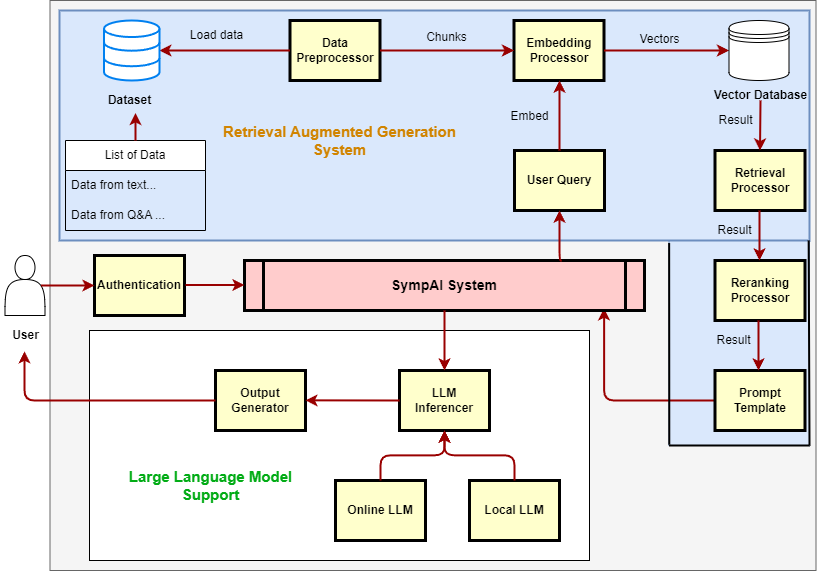

The diagram above was exported from draw.io. Its source (the exported page's mxGraphModel, read from the mxfile embedded in the PNG):
<mxGraphModel dx="1028" dy="531" grid="1" gridSize="10" guides="1" tooltips="1" connect="1" arrows="1" fold="1" page="1" pageScale="1" pageWidth="826" pageHeight="1169" background="none" math="0" shadow="0">
  <root>
    <mxCell id="0" />
    <mxCell id="1" parent="0" />
    <mxCell id="afPyVlDfWCVE1oBdptkZ-158" value="" style="rounded=0;whiteSpace=wrap;html=1;fillColor=#f5f5f5;fontColor=#333333;strokeColor=#666666;" vertex="1" parent="1">
      <mxGeometry x="50.5" y="20" width="766" height="570" as="geometry" />
    </mxCell>
    <mxCell id="afPyVlDfWCVE1oBdptkZ-167" value="" style="rounded=0;whiteSpace=wrap;html=1;" vertex="1" parent="1">
      <mxGeometry x="90" y="350" width="500" height="230" as="geometry" />
    </mxCell>
    <mxCell id="afPyVlDfWCVE1oBdptkZ-161" value="" style="rounded=0;whiteSpace=wrap;html=1;strokeColor=#6c8ebf;fillColor=#dae8fc;" vertex="1" parent="1">
      <mxGeometry x="669.5" y="155" width="140.5" height="310" as="geometry" />
    </mxCell>
    <mxCell id="afPyVlDfWCVE1oBdptkZ-160" value="" style="rounded=0;whiteSpace=wrap;html=1;strokeWidth=2;fillColor=#dae8fc;strokeColor=#6c8ebf;" vertex="1" parent="1">
      <mxGeometry x="60" y="30" width="750" height="230" as="geometry" />
    </mxCell>
    <mxCell id="66" value="" style="edgeStyle=elbowEdgeStyle;elbow=vertical;entryX=0.899;entryY=0.957;strokeColor=#990000;strokeWidth=2;exitX=0;exitY=0.5;exitDx=0;exitDy=0;entryDx=0;entryDy=0;entryPerimeter=0;" parent="1" source="afPyVlDfWCVE1oBdptkZ-135" target="afPyVlDfWCVE1oBdptkZ-118" edge="1">
      <mxGeometry width="100" height="100" relative="1" as="geometry">
        <mxPoint x="571.75" y="465" as="sourcePoint" />
        <mxPoint x="680.25" y="450" as="targetPoint" />
        <Array as="points">
          <mxPoint x="650" y="420" />
        </Array>
      </mxGeometry>
    </mxCell>
    <mxCell id="afPyVlDfWCVE1oBdptkZ-103" value="Dataset" style="text;html=1;align=center;verticalAlign=middle;resizable=0;points=[];autosize=1;strokeColor=none;fillColor=none;fontStyle=1" vertex="1" parent="1">
      <mxGeometry x="100" y="105" width="60" height="30" as="geometry" />
    </mxCell>
    <mxCell id="afPyVlDfWCVE1oBdptkZ-104" value="Data Preprocessor" style="whiteSpace=wrap;align=center;verticalAlign=middle;fontStyle=1;strokeWidth=3;fillColor=#FFFFCC" vertex="1" parent="1">
      <mxGeometry x="290.5" y="40" width="90" height="60" as="geometry" />
    </mxCell>
    <mxCell id="afPyVlDfWCVE1oBdptkZ-105" value="" style="edgeStyle=none;noEdgeStyle=1;strokeColor=#990000;strokeWidth=2;exitX=0;exitY=0.5;exitDx=0;exitDy=0;entryX=0.997;entryY=0.5;entryDx=0;entryDy=0;entryPerimeter=0;" edge="1" parent="1" source="afPyVlDfWCVE1oBdptkZ-104" target="afPyVlDfWCVE1oBdptkZ-112">
      <mxGeometry width="100" height="100" relative="1" as="geometry">
        <mxPoint x="218.5" y="95" as="sourcePoint" />
        <mxPoint x="174.5" y="69.89999999999998" as="targetPoint" />
      </mxGeometry>
    </mxCell>
    <mxCell id="afPyVlDfWCVE1oBdptkZ-106" value="Load data" style="edgeLabel;html=1;align=center;verticalAlign=middle;resizable=0;points=[];fontSize=12;labelBackgroundColor=none;" vertex="1" connectable="0" parent="afPyVlDfWCVE1oBdptkZ-105">
      <mxGeometry x="0.1598" y="-4" relative="1" as="geometry">
        <mxPoint x="2" y="-11" as="offset" />
      </mxGeometry>
    </mxCell>
    <mxCell id="afPyVlDfWCVE1oBdptkZ-107" value="Embedding&#10;Processor" style="whiteSpace=wrap;align=center;verticalAlign=middle;fontStyle=1;strokeWidth=3;fillColor=#FFFFCC" vertex="1" parent="1">
      <mxGeometry x="514.5" y="40" width="90" height="60" as="geometry" />
    </mxCell>
    <mxCell id="afPyVlDfWCVE1oBdptkZ-108" value="" style="edgeStyle=none;noEdgeStyle=1;strokeColor=#990000;strokeWidth=2;exitX=1;exitY=0.5;exitDx=0;exitDy=0;entryX=0;entryY=0.5;entryDx=0;entryDy=0;" edge="1" parent="1" source="afPyVlDfWCVE1oBdptkZ-104" target="afPyVlDfWCVE1oBdptkZ-107">
      <mxGeometry width="100" height="100" relative="1" as="geometry">
        <mxPoint x="250.5" y="125" as="sourcePoint" />
        <mxPoint x="184.5" y="125" as="targetPoint" />
      </mxGeometry>
    </mxCell>
    <mxCell id="afPyVlDfWCVE1oBdptkZ-109" value="Chunks" style="edgeLabel;html=1;align=center;verticalAlign=middle;resizable=0;points=[];fontSize=12;labelBackgroundColor=none;" vertex="1" connectable="0" parent="afPyVlDfWCVE1oBdptkZ-108">
      <mxGeometry x="0.1598" y="-4" relative="1" as="geometry">
        <mxPoint x="-11" y="-17" as="offset" />
      </mxGeometry>
    </mxCell>
    <mxCell id="afPyVlDfWCVE1oBdptkZ-110" value="" style="edgeStyle=none;noEdgeStyle=1;strokeColor=#990000;strokeWidth=2;exitX=1;exitY=0.5;exitDx=0;exitDy=0;entryX=0;entryY=0.5;entryDx=0;entryDy=0;" edge="1" parent="1" source="afPyVlDfWCVE1oBdptkZ-107" target="afPyVlDfWCVE1oBdptkZ-111">
      <mxGeometry width="100" height="100" relative="1" as="geometry">
        <mxPoint x="574.5" y="55" as="sourcePoint" />
        <mxPoint x="584.5" y="70" as="targetPoint" />
      </mxGeometry>
    </mxCell>
    <mxCell id="afPyVlDfWCVE1oBdptkZ-115" value="Vectors" style="edgeLabel;html=1;align=center;verticalAlign=middle;resizable=0;points=[];fontSize=12;labelBackgroundColor=none;" vertex="1" connectable="0" parent="afPyVlDfWCVE1oBdptkZ-110">
      <mxGeometry x="-0.1429" y="3" relative="1" as="geometry">
        <mxPoint x="2" y="-8" as="offset" />
      </mxGeometry>
    </mxCell>
    <mxCell id="afPyVlDfWCVE1oBdptkZ-111" value="" style="shape=datastore;whiteSpace=wrap;html=1;" vertex="1" parent="1">
      <mxGeometry x="729.5" y="40" width="60" height="60" as="geometry" />
    </mxCell>
    <mxCell id="afPyVlDfWCVE1oBdptkZ-112" value="" style="html=1;verticalLabelPosition=bottom;align=center;labelBackgroundColor=#ffffff;verticalAlign=top;strokeWidth=2;strokeColor=#0080F0;shadow=0;dashed=0;shape=mxgraph.ios7.icons.data;" vertex="1" parent="1">
      <mxGeometry x="104.5" y="40" width="55.5" height="60" as="geometry" />
    </mxCell>
    <mxCell id="afPyVlDfWCVE1oBdptkZ-113" value="Vector Database" style="text;html=1;align=center;verticalAlign=middle;resizable=0;points=[];autosize=1;strokeColor=none;fillColor=none;fontStyle=1" vertex="1" parent="1">
      <mxGeometry x="705.5" y="100" width="110" height="30" as="geometry" />
    </mxCell>
    <mxCell id="afPyVlDfWCVE1oBdptkZ-116" value="" style="shape=actor;whiteSpace=wrap;html=1;" vertex="1" parent="1">
      <mxGeometry x="5.5" y="275" width="40" height="60" as="geometry" />
    </mxCell>
    <mxCell id="afPyVlDfWCVE1oBdptkZ-117" value="User Query" style="whiteSpace=wrap;align=center;verticalAlign=middle;fontStyle=1;strokeWidth=3;fillColor=#FFFFCC" vertex="1" parent="1">
      <mxGeometry x="515" y="170" width="90" height="60" as="geometry" />
    </mxCell>
    <mxCell id="afPyVlDfWCVE1oBdptkZ-118" value="SympAI System" style="shape=process;whiteSpace=wrap;align=center;verticalAlign=middle;size=0.0475;fontStyle=1;strokeWidth=3;fillColor=#FFCCCC;fontSize=14;" vertex="1" parent="1">
      <mxGeometry x="244.99999999999991" y="280" width="400" height="50" as="geometry" />
    </mxCell>
    <mxCell id="afPyVlDfWCVE1oBdptkZ-119" value="" style="edgeStyle=segmentEdgeStyle;strokeColor=#990000;strokeWidth=2;entryX=0.5;entryY=1;entryDx=0;entryDy=0;exitX=0.793;exitY=0.004;exitDx=0;exitDy=0;exitPerimeter=0;" edge="1" parent="1" source="afPyVlDfWCVE1oBdptkZ-118" target="afPyVlDfWCVE1oBdptkZ-117">
      <mxGeometry width="100" height="100" relative="1" as="geometry">
        <mxPoint x="560" y="270" as="sourcePoint" />
        <mxPoint x="366" y="370" as="targetPoint" />
        <Array as="points">
          <mxPoint x="560" y="280" />
        </Array>
      </mxGeometry>
    </mxCell>
    <mxCell id="afPyVlDfWCVE1oBdptkZ-120" value="Authentication" style="whiteSpace=wrap;align=center;verticalAlign=middle;fontStyle=1;strokeWidth=3;fillColor=#FFFFCC" vertex="1" parent="1">
      <mxGeometry x="95" y="275" width="90" height="60" as="geometry" />
    </mxCell>
    <mxCell id="afPyVlDfWCVE1oBdptkZ-122" value="" style="edgeStyle=elbowEdgeStyle;elbow=horizontal;strokeColor=#990000;strokeWidth=2;exitX=0.9;exitY=0.5;exitDx=0;exitDy=0;exitPerimeter=0;entryX=0;entryY=0.5;entryDx=0;entryDy=0;" edge="1" parent="1" source="afPyVlDfWCVE1oBdptkZ-116" target="afPyVlDfWCVE1oBdptkZ-120">
      <mxGeometry width="100" height="100" relative="1" as="geometry">
        <mxPoint x="56" y="355" as="sourcePoint" />
        <mxPoint x="110" y="355" as="targetPoint" />
        <Array as="points" />
      </mxGeometry>
    </mxCell>
    <mxCell id="afPyVlDfWCVE1oBdptkZ-124" value="" style="edgeStyle=elbowEdgeStyle;elbow=horizontal;strokeColor=#990000;strokeWidth=2;exitX=0.5;exitY=0;exitDx=0;exitDy=0;entryX=0.5;entryY=1;entryDx=0;entryDy=0;" edge="1" parent="1" source="afPyVlDfWCVE1oBdptkZ-117" target="afPyVlDfWCVE1oBdptkZ-107">
      <mxGeometry width="100" height="100" relative="1" as="geometry">
        <mxPoint x="245" y="220" as="sourcePoint" />
        <mxPoint x="314" y="220" as="targetPoint" />
        <Array as="points">
          <mxPoint x="560" y="160" />
        </Array>
      </mxGeometry>
    </mxCell>
    <mxCell id="afPyVlDfWCVE1oBdptkZ-139" value="&lt;font style=&quot;font-size: 12px;&quot;&gt;Embed&lt;/font&gt;" style="edgeLabel;html=1;align=center;verticalAlign=middle;resizable=0;points=[];labelBackgroundColor=none;" vertex="1" connectable="0" parent="afPyVlDfWCVE1oBdptkZ-124">
      <mxGeometry x="-0.4108" y="3" relative="1" as="geometry">
        <mxPoint x="-27" y="-14" as="offset" />
      </mxGeometry>
    </mxCell>
    <mxCell id="afPyVlDfWCVE1oBdptkZ-125" value="Reranking&#10;Processor" style="whiteSpace=wrap;align=center;verticalAlign=middle;fontStyle=1;strokeWidth=3;fillColor=#FFFFCC" vertex="1" parent="1">
      <mxGeometry x="715.5" y="280" width="90" height="60" as="geometry" />
    </mxCell>
    <mxCell id="afPyVlDfWCVE1oBdptkZ-126" value="Retrieval&#10;Processor" style="whiteSpace=wrap;align=center;verticalAlign=middle;fontStyle=1;strokeWidth=3;fillColor=#FFFFCC" vertex="1" parent="1">
      <mxGeometry x="715.5" y="170" width="90" height="60" as="geometry" />
    </mxCell>
    <mxCell id="afPyVlDfWCVE1oBdptkZ-127" value="" style="edgeStyle=none;noEdgeStyle=1;strokeColor=#990000;strokeWidth=2;entryX=0.5;entryY=0;entryDx=0;entryDy=0;" edge="1" parent="1" target="afPyVlDfWCVE1oBdptkZ-126">
      <mxGeometry width="100" height="100" relative="1" as="geometry">
        <mxPoint x="761" y="120" as="sourcePoint" />
        <mxPoint x="729.5" y="160" as="targetPoint" />
      </mxGeometry>
    </mxCell>
    <mxCell id="afPyVlDfWCVE1oBdptkZ-129" value="Result" style="edgeLabel;html=1;align=center;verticalAlign=middle;resizable=0;points=[];fontSize=12;labelBackgroundColor=none;" vertex="1" connectable="0" parent="afPyVlDfWCVE1oBdptkZ-127">
      <mxGeometry x="-0.5588" y="-4" relative="1" as="geometry">
        <mxPoint x="-21" y="9" as="offset" />
      </mxGeometry>
    </mxCell>
    <mxCell id="afPyVlDfWCVE1oBdptkZ-133" value="" style="edgeStyle=none;noEdgeStyle=1;strokeColor=#990000;strokeWidth=2;entryX=0.5;entryY=0;entryDx=0;entryDy=0;" edge="1" parent="1">
      <mxGeometry width="100" height="100" relative="1" as="geometry">
        <mxPoint x="760" y="230" as="sourcePoint" />
        <mxPoint x="760" y="280" as="targetPoint" />
      </mxGeometry>
    </mxCell>
    <mxCell id="afPyVlDfWCVE1oBdptkZ-134" value="Result" style="edgeLabel;html=1;align=center;verticalAlign=middle;resizable=0;points=[];fontSize=12;labelBackgroundColor=none;" vertex="1" connectable="0" parent="afPyVlDfWCVE1oBdptkZ-133">
      <mxGeometry x="-0.5588" y="-4" relative="1" as="geometry">
        <mxPoint x="-21" y="9" as="offset" />
      </mxGeometry>
    </mxCell>
    <mxCell id="afPyVlDfWCVE1oBdptkZ-135" value="Prompt&#10;Template" style="whiteSpace=wrap;align=center;verticalAlign=middle;fontStyle=1;strokeWidth=3;fillColor=#FFFFCC" vertex="1" parent="1">
      <mxGeometry x="715.5" y="390" width="90" height="60" as="geometry" />
    </mxCell>
    <mxCell id="afPyVlDfWCVE1oBdptkZ-136" value="" style="edgeStyle=none;noEdgeStyle=1;strokeColor=#990000;strokeWidth=2;entryX=0.5;entryY=0;entryDx=0;entryDy=0;" edge="1" parent="1">
      <mxGeometry width="100" height="100" relative="1" as="geometry">
        <mxPoint x="759" y="340" as="sourcePoint" />
        <mxPoint x="759" y="390" as="targetPoint" />
      </mxGeometry>
    </mxCell>
    <mxCell id="afPyVlDfWCVE1oBdptkZ-137" value="Result" style="edgeLabel;html=1;align=center;verticalAlign=middle;resizable=0;points=[];fontSize=12;labelBackgroundColor=none;" vertex="1" connectable="0" parent="afPyVlDfWCVE1oBdptkZ-136">
      <mxGeometry x="-0.5588" y="-4" relative="1" as="geometry">
        <mxPoint x="-21" y="9" as="offset" />
      </mxGeometry>
    </mxCell>
    <mxCell id="afPyVlDfWCVE1oBdptkZ-140" value="List of Data" style="swimlane;fontStyle=0;childLayout=stackLayout;horizontal=1;startSize=30;horizontalStack=0;resizeParent=1;resizeParentMax=0;resizeLast=0;collapsible=1;marginBottom=0;whiteSpace=wrap;html=1;labelBackgroundColor=none;" vertex="1" parent="1">
      <mxGeometry x="66" y="160" width="140" height="90" as="geometry" />
    </mxCell>
    <mxCell id="afPyVlDfWCVE1oBdptkZ-141" value="Data from text..." style="text;strokeColor=none;fillColor=none;align=left;verticalAlign=middle;spacingLeft=4;spacingRight=4;overflow=hidden;points=[[0,0.5],[1,0.5]];portConstraint=eastwest;rotatable=0;whiteSpace=wrap;html=1;" vertex="1" parent="afPyVlDfWCVE1oBdptkZ-140">
      <mxGeometry y="30" width="140" height="30" as="geometry" />
    </mxCell>
    <mxCell id="afPyVlDfWCVE1oBdptkZ-142" value="Data from Q&amp;amp;A ...&amp;nbsp;" style="text;strokeColor=none;fillColor=none;align=left;verticalAlign=middle;spacingLeft=4;spacingRight=4;overflow=hidden;points=[[0,0.5],[1,0.5]];portConstraint=eastwest;rotatable=0;whiteSpace=wrap;html=1;" vertex="1" parent="afPyVlDfWCVE1oBdptkZ-140">
      <mxGeometry y="60" width="140" height="30" as="geometry" />
    </mxCell>
    <mxCell id="afPyVlDfWCVE1oBdptkZ-145" value="" style="edgeStyle=elbowEdgeStyle;elbow=vertical;strokeColor=#990000;strokeWidth=2;exitX=0.5;exitY=0;exitDx=0;exitDy=0;entryX=0.6;entryY=0.916;entryDx=0;entryDy=0;entryPerimeter=0;" edge="1" parent="1" source="afPyVlDfWCVE1oBdptkZ-140" target="afPyVlDfWCVE1oBdptkZ-103">
      <mxGeometry width="100" height="100" relative="1" as="geometry">
        <mxPoint x="176" y="280" as="sourcePoint" />
        <mxPoint x="112" y="280" as="targetPoint" />
      </mxGeometry>
    </mxCell>
    <mxCell id="afPyVlDfWCVE1oBdptkZ-146" value="" style="edgeStyle=elbowEdgeStyle;elbow=horizontal;strokeColor=#990000;strokeWidth=2;exitX=0.9;exitY=0.5;exitDx=0;exitDy=0;exitPerimeter=0;entryX=0;entryY=0.5;entryDx=0;entryDy=0;" edge="1" parent="1">
      <mxGeometry width="100" height="100" relative="1" as="geometry">
        <mxPoint x="186" y="304.5" as="sourcePoint" />
        <mxPoint x="245" y="304.5" as="targetPoint" />
        <Array as="points" />
      </mxGeometry>
    </mxCell>
    <mxCell id="afPyVlDfWCVE1oBdptkZ-147" value="Online LLM" style="whiteSpace=wrap;align=center;verticalAlign=middle;fontStyle=1;strokeWidth=3;fillColor=#FFFFCC" vertex="1" parent="1">
      <mxGeometry x="336" y="500" width="90" height="60" as="geometry" />
    </mxCell>
    <mxCell id="afPyVlDfWCVE1oBdptkZ-148" value="Local LLM" style="whiteSpace=wrap;align=center;verticalAlign=middle;fontStyle=1;strokeWidth=3;fillColor=#FFFFCC" vertex="1" parent="1">
      <mxGeometry x="470" y="500" width="90" height="60" as="geometry" />
    </mxCell>
    <mxCell id="afPyVlDfWCVE1oBdptkZ-149" value="LLM&#10;Inferencer" style="whiteSpace=wrap;align=center;verticalAlign=middle;fontStyle=1;strokeWidth=3;fillColor=#FFFFCC" vertex="1" parent="1">
      <mxGeometry x="400" y="390" width="90" height="60" as="geometry" />
    </mxCell>
    <mxCell id="afPyVlDfWCVE1oBdptkZ-150" value="" style="edgeStyle=elbowEdgeStyle;elbow=vertical;entryX=0.5;entryY=1;strokeColor=#990000;strokeWidth=2;exitX=0.5;exitY=0;exitDx=0;exitDy=0;entryDx=0;entryDy=0;" edge="1" parent="1" source="afPyVlDfWCVE1oBdptkZ-148" target="afPyVlDfWCVE1oBdptkZ-149">
      <mxGeometry width="100" height="100" relative="1" as="geometry">
        <mxPoint x="579.5" y="540" as="sourcePoint" />
        <mxPoint x="688.5" y="525" as="targetPoint" />
      </mxGeometry>
    </mxCell>
    <mxCell id="afPyVlDfWCVE1oBdptkZ-151" value="" style="edgeStyle=elbowEdgeStyle;elbow=vertical;entryX=0.5;entryY=1;strokeColor=#990000;strokeWidth=2;exitX=0.5;exitY=0;exitDx=0;exitDy=0;entryDx=0;entryDy=0;" edge="1" parent="1" source="afPyVlDfWCVE1oBdptkZ-147" target="afPyVlDfWCVE1oBdptkZ-149">
      <mxGeometry width="100" height="100" relative="1" as="geometry">
        <mxPoint x="523" y="500" as="sourcePoint" />
        <mxPoint x="453" y="460" as="targetPoint" />
      </mxGeometry>
    </mxCell>
    <mxCell id="afPyVlDfWCVE1oBdptkZ-153" value="" style="edgeStyle=elbowEdgeStyle;elbow=vertical;entryX=0.5;entryY=0;strokeColor=#990000;strokeWidth=2;entryDx=0;entryDy=0;exitX=0.5;exitY=1;exitDx=0;exitDy=0;" edge="1" parent="1" source="afPyVlDfWCVE1oBdptkZ-118" target="afPyVlDfWCVE1oBdptkZ-149">
      <mxGeometry width="100" height="100" relative="1" as="geometry">
        <mxPoint x="440" y="330" as="sourcePoint" />
        <mxPoint x="695" y="510" as="targetPoint" />
      </mxGeometry>
    </mxCell>
    <mxCell id="afPyVlDfWCVE1oBdptkZ-154" value="Output&#10;Generator" style="whiteSpace=wrap;align=center;verticalAlign=middle;fontStyle=1;strokeWidth=3;fillColor=#FFFFCC" vertex="1" parent="1">
      <mxGeometry x="216" y="390" width="90" height="60" as="geometry" />
    </mxCell>
    <mxCell id="afPyVlDfWCVE1oBdptkZ-155" value="" style="edgeStyle=elbowEdgeStyle;elbow=vertical;entryX=1;entryY=0.5;strokeColor=#990000;strokeWidth=2;entryDx=0;entryDy=0;exitX=0;exitY=0.5;exitDx=0;exitDy=0;" edge="1" parent="1" source="afPyVlDfWCVE1oBdptkZ-149" target="afPyVlDfWCVE1oBdptkZ-154">
      <mxGeometry width="100" height="100" relative="1" as="geometry">
        <mxPoint x="360" y="360" as="sourcePoint" />
        <mxPoint x="360" y="420" as="targetPoint" />
      </mxGeometry>
    </mxCell>
    <mxCell id="afPyVlDfWCVE1oBdptkZ-156" value="" style="edgeStyle=elbowEdgeStyle;elbow=horizontal;strokeColor=#990000;strokeWidth=2;exitX=0;exitY=0.5;exitDx=0;exitDy=0;entryX=0.494;entryY=1.027;entryDx=0;entryDy=0;entryPerimeter=0;" edge="1" parent="1" source="afPyVlDfWCVE1oBdptkZ-154" target="afPyVlDfWCVE1oBdptkZ-157">
      <mxGeometry width="100" height="100" relative="1" as="geometry">
        <mxPoint x="104.5" y="580" as="sourcePoint" />
        <mxPoint x="30" y="410" as="targetPoint" />
        <Array as="points">
          <mxPoint x="25" y="400" />
        </Array>
      </mxGeometry>
    </mxCell>
    <mxCell id="afPyVlDfWCVE1oBdptkZ-157" value="User" style="text;html=1;align=center;verticalAlign=middle;resizable=0;points=[];autosize=1;strokeColor=none;fillColor=none;fontStyle=1" vertex="1" parent="1">
      <mxGeometry x="0.5" y="340" width="50" height="30" as="geometry" />
    </mxCell>
    <mxCell id="afPyVlDfWCVE1oBdptkZ-163" value="" style="endArrow=none;html=1;rounded=0;entryX=0.001;entryY=0.347;entryDx=0;entryDy=0;entryPerimeter=0;strokeWidth=2;exitX=0.002;exitY=0.997;exitDx=0;exitDy=0;exitPerimeter=0;" edge="1" parent="1" source="afPyVlDfWCVE1oBdptkZ-161" target="afPyVlDfWCVE1oBdptkZ-161">
      <mxGeometry width="50" height="50" relative="1" as="geometry">
        <mxPoint x="670" y="460" as="sourcePoint" />
        <mxPoint x="330" y="630" as="targetPoint" />
      </mxGeometry>
    </mxCell>
    <mxCell id="afPyVlDfWCVE1oBdptkZ-164" value="" style="endArrow=none;html=1;rounded=0;exitX=0;exitY=1;exitDx=0;exitDy=0;entryX=1;entryY=1;entryDx=0;entryDy=0;strokeWidth=2;" edge="1" parent="1" source="afPyVlDfWCVE1oBdptkZ-161" target="afPyVlDfWCVE1oBdptkZ-161">
      <mxGeometry width="50" height="50" relative="1" as="geometry">
        <mxPoint x="680" y="470" as="sourcePoint" />
        <mxPoint x="730" y="420" as="targetPoint" />
      </mxGeometry>
    </mxCell>
    <mxCell id="afPyVlDfWCVE1oBdptkZ-165" value="" style="endArrow=none;html=1;rounded=0;entryX=0.001;entryY=0.347;entryDx=0;entryDy=0;entryPerimeter=0;strokeWidth=2;exitX=1;exitY=1;exitDx=0;exitDy=0;" edge="1" parent="1" source="afPyVlDfWCVE1oBdptkZ-161">
      <mxGeometry width="50" height="50" relative="1" as="geometry">
        <mxPoint x="809.17" y="461" as="sourcePoint" />
        <mxPoint x="809.17" y="260" as="targetPoint" />
      </mxGeometry>
    </mxCell>
    <mxCell id="afPyVlDfWCVE1oBdptkZ-166" value="&lt;font color=&quot;#d18400&quot; style=&quot;font-size: 15px;&quot;&gt;&lt;b style=&quot;&quot;&gt;Retrieval Augmented Generation&lt;br&gt;System&lt;/b&gt;&lt;/font&gt;" style="text;html=1;align=center;verticalAlign=middle;resizable=0;points=[];autosize=1;strokeColor=none;fillColor=none;fontColor=#e59915;" vertex="1" parent="1">
      <mxGeometry x="210" y="135" width="260" height="50" as="geometry" />
    </mxCell>
    <mxCell id="afPyVlDfWCVE1oBdptkZ-168" value="&lt;span style=&quot;font-size: 15px;&quot;&gt;&lt;b style=&quot;&quot;&gt;&lt;font color=&quot;#02ac16&quot;&gt;Large Language Model&lt;br&gt;Support&lt;/font&gt;&lt;/b&gt;&lt;/span&gt;" style="text;html=1;align=center;verticalAlign=middle;resizable=0;points=[];autosize=1;strokeColor=none;fillColor=none;fontColor=#e59915;" vertex="1" parent="1">
      <mxGeometry x="116" y="480" width="190" height="50" as="geometry" />
    </mxCell>
  </root>
</mxGraphModel>